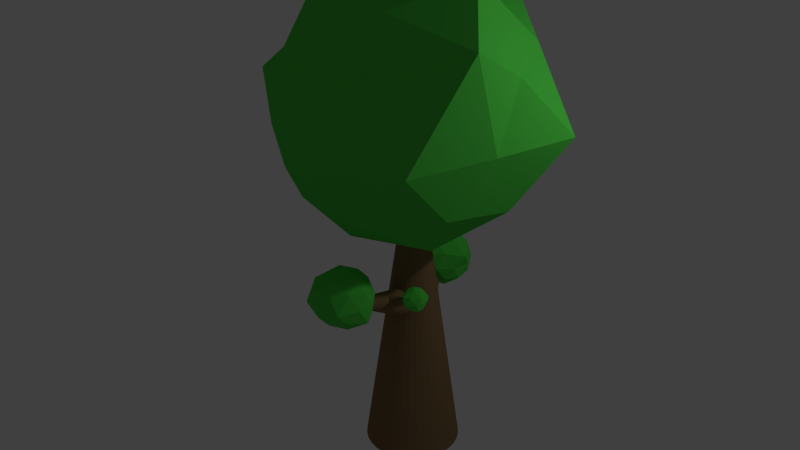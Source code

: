 # Source: cartoonTree.blend  (saved by Blender 2.69.0; exported with 4.5.12 LTS)
import bpy
from mathutils import Matrix  # noqa: F401  (used for matrix-valued properties, if any)

bpy.ops.wm.read_factory_settings(use_empty=True)
scene = bpy.context.scene
scene.name = 'Scene'

# ---- collections
col_collection_1 = bpy.data.collections.new('Collection 1'); scene.collection.children.link(col_collection_1)

# ---- materials (node trees are filled in below, after node groups)
mat_arbre = bpy.data.materials.new('Arbre')
mat_arbre.alpha_threshold = 0.0
mat_arbre.use_transparent_shadow = False
mat_arbre.diffuse_color = (0.2396, 0.1492, 0.07124, 1.0)
mat_arbre.roughness = 0.5
mat_arbre.line_color = (0.0, 0.0, 0.0, 1.0)
mat_feuille = bpy.data.materials.new('Feuille')
mat_feuille.alpha_threshold = 0.0
mat_feuille.use_transparent_shadow = False
mat_feuille.diffuse_color = (0.08319, 0.6383, 0.06858, 1.0)
mat_feuille.roughness = 0.5
mat_feuille.line_color = (0.0, 0.0, 0.0, 1.0)

# ---- material node trees

# ---- world
world_world = bpy.data.worlds.new('World'); scene.world = world_world
world_world.color = (0.05088, 0.05088, 0.05088)
world_world.use_sun_shadow = False
world_world.sun_shadow_jitter_overblur = 0.0
world_world.cycles.sampling_method = 'MANUAL'
world_world.cycles.sample_map_resolution = 256

# ---- lights
light_lamp = bpy.data.lights.new('Lamp', 'POINT')
light_lamp.transmission_factor = 0.0
light_lamp.cutoff_distance = 30.0
light_lamp.energy = 100.0
light_lamp.shadow_buffer_clip_start = 1.001
light_lamp.shadow_soft_size = 0.1
light_lamp.shadow_maximum_resolution = 0.006
light_lamp.use_absolute_resolution = True
light_lamp.cycles.use_multiple_importance_sampling = False

# ---- meshes
me_cylinder = bpy.data.meshes.new('Cylinder')
me_cylinder.from_pydata([(0.0923, 0.1684, -0.1863), (0.0923, -0.03009, 1.246), (0.1467, 0.1631, -0.1863), (0.108, -0.03163, 1.246), (0.199, 0.1472, -0.1863), (0.123, -0.0362, 1.246), (0.2472, 0.1214, -0.1863), (0.1369, -0.04362, 1.246), (0.2894, 0.08676, -0.1863), (0.1491, -0.0536, 1.246), (0.3241, 0.04452, -0.1863), (0.159, -0.06576, 1.246), (0.3498, -0.003674, -0.1863), (0.1665, -0.07964, 1.246), (0.3657, -0.05597, -0.1863), (0.171, -0.0947, 1.246), (0.3711, -0.1104, -0.1863), (0.1726, -0.1104, 1.246), (0.3657, -0.1647, -0.1863), (0.171, -0.126, 1.246), (0.3498, -0.217, -0.1863), (0.1665, -0.1411, 1.246), (0.3241, -0.2652, -0.1863), (0.159, -0.1549, 1.246), (0.2894, -0.3075, -0.1863), (0.1491, -0.1671, 1.246), (0.2472, -0.3421, -0.1863), (0.1369, -0.1771, 1.246), (0.199, -0.3679, -0.1863), (0.123, -0.1845, 1.246), (0.1467, -0.3838, -0.1863), (0.108, -0.1891, 1.246), (0.0923, -0.3891, -0.1863), (0.0923, -0.1906, 1.246), (0.03791, -0.3838, -0.1863), (0.07664, -0.1891, 1.246), (-0.01438, -0.3679, -0.1863), (0.06158, -0.1845, 1.246), (-0.06258, -0.3421, -0.1863), (0.0477, -0.1771, 1.246), (-0.1048, -0.3075, -0.1863), (0.03554, -0.1671, 1.246), (-0.1395, -0.2652, -0.1863), (0.02556, -0.1549, 1.246), (-0.1653, -0.217, -0.1863), (0.01814, -0.1411, 1.246), (-0.1811, -0.1647, -0.1863), (0.01358, -0.126, 1.246), (-0.1865, -0.1104, -0.1863), (0.01203, -0.1104, 1.246), (-0.1811, -0.05597, -0.1863), (0.01358, -0.0947, 1.246), (-0.1653, -0.003674, -0.1863), (0.01814, -0.07964, 1.246), (-0.1395, 0.04452, -0.1863), (0.02556, -0.06576, 1.246), (-0.1048, 0.08677, -0.1863), (0.03554, -0.0536, 1.246), (-0.06258, 0.1214, -0.1863), (0.0477, -0.04362, 1.246), (-0.01438, 0.1472, -0.1863), (0.06158, -0.0362, 1.246), (0.03791, 0.1631, -0.1863), (0.07664, -0.03163, 1.246)], [], [(0, 1, 3, 2), (2, 3, 5, 4), (4, 5, 7, 6), (6, 7, 9, 8), (8, 9, 11, 10), (10, 11, 13, 12), (12, 13, 15, 14), (14, 15, 17, 16), (16, 17, 19, 18), (18, 19, 21, 20), (20, 21, 23, 22), (22, 23, 25, 24), (24, 25, 27, 26), (26, 27, 29, 28), (28, 29, 31, 30), (30, 31, 33, 32), (32, 33, 35, 34), (34, 35, 37, 36), (36, 37, 39, 38), (38, 39, 41, 40), (40, 41, 43, 42), (42, 43, 45, 44), (44, 45, 47, 46), (46, 47, 49, 48), (48, 49, 51, 50), (50, 51, 53, 52), (52, 53, 55, 54), (54, 55, 57, 56), (56, 57, 59, 58), (58, 59, 61, 60), (3, 1, 63, 61, 59, 57, 55, 53, 51, 49, 47, 45, 43, 41, 39, 37, 35, 33, 31, 29, 27, 25, 23, 21, 19, 17, 15, 13, 11, 9, 7, 5), (62, 63, 1, 0), (60, 61, 63, 62), (0, 2, 4, 6, 8, 10, 12, 14, 16, 18, 20, 22, 24, 26, 28, 30, 32, 34, 36, 38, 40, 42, 44, 46, 48, 50, 52, 54, 56, 58, 60, 62)])
me_cylinder.materials.append(mat_arbre)
me_cylinder.use_remesh_preserve_volume = False
me_cylinder.use_remesh_preserve_attributes = False
me_cylinder.use_mirror_vertex_groups = False
me_cylinder.update()
me_icosphere = bpy.data.meshes.new('Icosphere')
me_icosphere.from_pydata([(0.0, 0.0, -1.0), (0.7236, -0.5257, -0.4472), (-0.2764, -0.8506, -0.4472), (-0.8944, 0.0, -0.4472), (-0.2764, 0.8506, -0.4472), (0.7236, 0.5257, -0.4472), (0.2764, -0.8506, 0.4472), (-0.7236, -0.5257, 0.4472), (-1.018, 0.5257, 0.4472), (0.2764, 0.8506, 0.7247), (0.8944, 0.0, 0.4472), (0.0, 0.0, 1.0), (-0.1625, -0.5, -0.8507), (0.4253, -0.309, -0.8507), (0.2629, -0.809, -0.5257), (0.8506, 0.0, -0.5257), (0.4253, 0.309, -0.8507), (-0.5257, 0.0, -0.8507), (-0.6882, -0.5, -0.5257), (-0.1625, 0.5, -0.8507), (-0.6882, 0.5, -0.5257), (0.2629, 1.033, -0.5257), (0.9511, -0.309, 0.0), (1.144, 0.309, 0.0), (0.0, -1.265, 0.0), (0.718, -0.9511, 0.0), (-1.184, -0.309, 0.1448), (-0.5878, -0.809, 0.0), (-0.5878, 0.809, 0.0), (-0.9511, 0.309, 0.0), (0.5878, 0.809, 0.0), (0.0, 1.0, 0.0), (0.9122, -0.5, 0.7402), (-0.2629, -0.9546, 0.5257), (-0.8506, 0.0, 0.5257), (-0.2629, 0.809, 0.5257), (0.6882, 0.5, 0.5257), (0.1625, -0.5, 0.8507), (0.5257, 0.0, 1.035), (-0.6355, -0.309, 0.8507), (-0.4253, 0.309, 0.8507), (0.1625, 0.5, 0.8507)], [], [(0, 13, 12), (1, 13, 15), (0, 12, 17), (0, 17, 19), (0, 19, 16), (1, 15, 22), (2, 14, 24), (3, 18, 26), (4, 20, 28), (5, 21, 30), (1, 22, 25), (2, 24, 27), (3, 26, 29), (4, 28, 31), (5, 30, 23), (6, 32, 37), (7, 33, 39), (8, 34, 40), (9, 35, 41), (10, 36, 38), (12, 14, 2), (12, 13, 14), (13, 1, 14), (15, 16, 5), (15, 13, 16), (13, 0, 16), (17, 18, 3), (17, 12, 18), (12, 2, 18), (19, 20, 4), (19, 17, 20), (17, 3, 20), (16, 21, 5), (16, 19, 21), (19, 4, 21), (22, 23, 10), (22, 15, 23), (15, 5, 23), (24, 25, 6), (24, 14, 25), (14, 1, 25), (26, 27, 7), (26, 18, 27), (18, 2, 27), (28, 29, 8), (28, 20, 29), (20, 3, 29), (30, 31, 9), (30, 21, 31), (21, 4, 31), (25, 32, 6), (25, 22, 32), (22, 10, 32), (27, 33, 7), (27, 24, 33), (24, 6, 33), (29, 34, 8), (29, 26, 34), (26, 7, 34), (31, 35, 9), (31, 28, 35), (28, 8, 35), (23, 36, 10), (23, 30, 36), (30, 9, 36), (37, 38, 11), (37, 32, 38), (32, 10, 38), (39, 37, 11), (39, 33, 37), (33, 6, 37), (40, 39, 11), (40, 34, 39), (34, 7, 39), (41, 40, 11), (41, 35, 40), (35, 8, 40), (38, 41, 11), (38, 36, 41), (36, 9, 41)])
me_icosphere.materials.append(mat_feuille)
me_icosphere.use_remesh_preserve_volume = False
me_icosphere.use_remesh_preserve_attributes = False
me_icosphere.use_mirror_vertex_groups = False
me_icosphere.update()
me_cylinder_001 = bpy.data.meshes.new('Cylinder.001')
me_cylinder_001.from_pydata([(0.0923, 0.1684, -0.1863), (0.0923, -0.03009, 1.246), (0.1467, 0.1631, -0.1863), (0.108, -0.03163, 1.246), (0.199, 0.1472, -0.1863), (0.123, -0.0362, 1.246), (0.2472, 0.1214, -0.1863), (0.1369, -0.04362, 1.246), (0.2894, 0.08676, -0.1863), (0.1491, -0.0536, 1.246), (0.3241, 0.04452, -0.1863), (0.159, -0.06576, 1.246), (0.3498, -0.003674, -0.1863), (0.1665, -0.07964, 1.246), (0.3657, -0.05597, -0.1863), (0.171, -0.0947, 1.246), (0.3711, -0.1104, -0.1863), (0.1726, -0.1104, 1.246), (0.3657, -0.1647, -0.1863), (0.171, -0.126, 1.246), (0.3498, -0.217, -0.1863), (0.1665, -0.1411, 1.246), (0.3241, -0.2652, -0.1863), (0.159, -0.1549, 1.246), (0.2894, -0.3075, -0.1863), (0.1491, -0.1671, 1.246), (0.2472, -0.3421, -0.1863), (0.1369, -0.1771, 1.246), (0.199, -0.3679, -0.1863), (0.123, -0.1845, 1.246), (0.1467, -0.3838, -0.1863), (0.108, -0.1891, 1.246), (0.0923, -0.3891, -0.1863), (0.0923, -0.1906, 1.246), (0.03791, -0.3838, -0.1863), (0.07664, -0.1891, 1.246), (-0.01438, -0.3679, -0.1863), (0.06158, -0.1845, 1.246), (-0.06258, -0.3421, -0.1863), (0.0477, -0.1771, 1.246), (-0.1048, -0.3075, -0.1863), (0.03554, -0.1671, 1.246), (-0.1395, -0.2652, -0.1863), (0.02556, -0.1549, 1.246), (-0.1653, -0.217, -0.1863), (0.01814, -0.1411, 1.246), (-0.1811, -0.1647, -0.1863), (0.01358, -0.126, 1.246), (-0.1865, -0.1104, -0.1863), (0.01203, -0.1104, 1.246), (-0.1811, -0.05597, -0.1863), (0.01358, -0.0947, 1.246), (-0.1653, -0.003674, -0.1863), (0.01814, -0.07964, 1.246), (-0.1395, 0.04452, -0.1863), (0.02556, -0.06576, 1.246), (-0.1048, 0.08677, -0.1863), (0.03554, -0.0536, 1.246), (-0.06258, 0.1214, -0.1863), (0.0477, -0.04362, 1.246), (-0.01438, 0.1472, -0.1863), (0.06158, -0.0362, 1.246), (0.03791, 0.1631, -0.1863), (0.07664, -0.03163, 1.246)], [], [(0, 1, 3, 2), (2, 3, 5, 4), (4, 5, 7, 6), (6, 7, 9, 8), (8, 9, 11, 10), (10, 11, 13, 12), (12, 13, 15, 14), (14, 15, 17, 16), (16, 17, 19, 18), (18, 19, 21, 20), (20, 21, 23, 22), (22, 23, 25, 24), (24, 25, 27, 26), (26, 27, 29, 28), (28, 29, 31, 30), (30, 31, 33, 32), (32, 33, 35, 34), (34, 35, 37, 36), (36, 37, 39, 38), (38, 39, 41, 40), (40, 41, 43, 42), (42, 43, 45, 44), (44, 45, 47, 46), (46, 47, 49, 48), (48, 49, 51, 50), (50, 51, 53, 52), (52, 53, 55, 54), (54, 55, 57, 56), (56, 57, 59, 58), (58, 59, 61, 60), (3, 1, 63, 61, 59, 57, 55, 53, 51, 49, 47, 45, 43, 41, 39, 37, 35, 33, 31, 29, 27, 25, 23, 21, 19, 17, 15, 13, 11, 9, 7, 5), (62, 63, 1, 0), (60, 61, 63, 62), (0, 2, 4, 6, 8, 10, 12, 14, 16, 18, 20, 22, 24, 26, 28, 30, 32, 34, 36, 38, 40, 42, 44, 46, 48, 50, 52, 54, 56, 58, 60, 62)])
me_cylinder_001.materials.append(mat_arbre)
me_cylinder_001.use_remesh_preserve_volume = False
me_cylinder_001.use_remesh_preserve_attributes = False
me_cylinder_001.use_mirror_vertex_groups = False
me_cylinder_001.update()
me_cylinder_002 = bpy.data.meshes.new('Cylinder.002')
me_cylinder_002.from_pydata([(0.0923, 0.1684, -0.1863), (0.0923, -0.03009, 1.246), (0.1467, 0.1631, -0.1863), (0.108, -0.03163, 1.246), (0.199, 0.1472, -0.1863), (0.123, -0.0362, 1.246), (0.2472, 0.1214, -0.1863), (0.1369, -0.04362, 1.246), (0.2894, 0.08676, -0.1863), (0.1491, -0.0536, 1.246), (0.3241, 0.04452, -0.1863), (0.159, -0.06576, 1.246), (0.3498, -0.003674, -0.1863), (0.1665, -0.07964, 1.246), (0.3657, -0.05597, -0.1863), (0.171, -0.0947, 1.246), (0.3711, -0.1104, -0.1863), (0.1726, -0.1104, 1.246), (0.3657, -0.1647, -0.1863), (0.171, -0.126, 1.246), (0.3498, -0.217, -0.1863), (0.1665, -0.1411, 1.246), (0.3241, -0.2652, -0.1863), (0.159, -0.1549, 1.246), (0.2894, -0.3075, -0.1863), (0.1491, -0.1671, 1.246), (0.2472, -0.3421, -0.1863), (0.1369, -0.1771, 1.246), (0.199, -0.3679, -0.1863), (0.123, -0.1845, 1.246), (0.1467, -0.3838, -0.1863), (0.108, -0.1891, 1.246), (0.0923, -0.3891, -0.1863), (0.0923, -0.1906, 1.246), (0.03791, -0.3838, -0.1863), (0.07664, -0.1891, 1.246), (-0.01438, -0.3679, -0.1863), (0.06158, -0.1845, 1.246), (-0.06258, -0.3421, -0.1863), (0.0477, -0.1771, 1.246), (-0.1048, -0.3075, -0.1863), (0.03554, -0.1671, 1.246), (-0.1395, -0.2652, -0.1863), (0.02556, -0.1549, 1.246), (-0.1653, -0.217, -0.1863), (0.01814, -0.1411, 1.246), (-0.1811, -0.1647, -0.1863), (0.01358, -0.126, 1.246), (-0.1865, -0.1104, -0.1863), (0.01203, -0.1104, 1.246), (-0.1811, -0.05597, -0.1863), (0.01358, -0.0947, 1.246), (-0.1653, -0.003674, -0.1863), (0.01814, -0.07964, 1.246), (-0.1395, 0.04452, -0.1863), (0.02556, -0.06576, 1.246), (-0.1048, 0.08677, -0.1863), (0.03554, -0.0536, 1.246), (-0.06258, 0.1214, -0.1863), (0.0477, -0.04362, 1.246), (-0.01438, 0.1472, -0.1863), (0.06158, -0.0362, 1.246), (0.03791, 0.1631, -0.1863), (0.07664, -0.03163, 1.246)], [], [(0, 1, 3, 2), (2, 3, 5, 4), (4, 5, 7, 6), (6, 7, 9, 8), (8, 9, 11, 10), (10, 11, 13, 12), (12, 13, 15, 14), (14, 15, 17, 16), (16, 17, 19, 18), (18, 19, 21, 20), (20, 21, 23, 22), (22, 23, 25, 24), (24, 25, 27, 26), (26, 27, 29, 28), (28, 29, 31, 30), (30, 31, 33, 32), (32, 33, 35, 34), (34, 35, 37, 36), (36, 37, 39, 38), (38, 39, 41, 40), (40, 41, 43, 42), (42, 43, 45, 44), (44, 45, 47, 46), (46, 47, 49, 48), (48, 49, 51, 50), (50, 51, 53, 52), (52, 53, 55, 54), (54, 55, 57, 56), (56, 57, 59, 58), (58, 59, 61, 60), (3, 1, 63, 61, 59, 57, 55, 53, 51, 49, 47, 45, 43, 41, 39, 37, 35, 33, 31, 29, 27, 25, 23, 21, 19, 17, 15, 13, 11, 9, 7, 5), (62, 63, 1, 0), (60, 61, 63, 62), (0, 2, 4, 6, 8, 10, 12, 14, 16, 18, 20, 22, 24, 26, 28, 30, 32, 34, 36, 38, 40, 42, 44, 46, 48, 50, 52, 54, 56, 58, 60, 62)])
me_cylinder_002.materials.append(mat_arbre)
me_cylinder_002.use_remesh_preserve_volume = False
me_cylinder_002.use_remesh_preserve_attributes = False
me_cylinder_002.use_mirror_vertex_groups = False
me_cylinder_002.update()
me_cylinder_003 = bpy.data.meshes.new('Cylinder.003')
me_cylinder_003.from_pydata([(0.0923, 0.1684, -0.1863), (0.0923, -0.03009, 1.246), (0.1467, 0.1631, -0.1863), (0.108, -0.03163, 1.246), (0.199, 0.1472, -0.1863), (0.123, -0.0362, 1.246), (0.2472, 0.1214, -0.1863), (0.1369, -0.04362, 1.246), (0.2894, 0.08676, -0.1863), (0.1491, -0.0536, 1.246), (0.3241, 0.04452, -0.1863), (0.159, -0.06576, 1.246), (0.3498, -0.003674, -0.1863), (0.1665, -0.07964, 1.246), (0.3657, -0.05597, -0.1863), (0.171, -0.0947, 1.246), (0.3711, -0.1104, -0.1863), (0.1726, -0.1104, 1.246), (0.3657, -0.1647, -0.1863), (0.171, -0.126, 1.246), (0.3498, -0.217, -0.1863), (0.1665, -0.1411, 1.246), (0.3241, -0.2652, -0.1863), (0.159, -0.1549, 1.246), (0.2894, -0.3075, -0.1863), (0.1491, -0.1671, 1.246), (0.2472, -0.3421, -0.1863), (0.1369, -0.1771, 1.246), (0.199, -0.3679, -0.1863), (0.123, -0.1845, 1.246), (0.1467, -0.3838, -0.1863), (0.108, -0.1891, 1.246), (0.0923, -0.3891, -0.1863), (0.0923, -0.1906, 1.246), (0.03791, -0.3838, -0.1863), (0.07664, -0.1891, 1.246), (-0.01438, -0.3679, -0.1863), (0.06158, -0.1845, 1.246), (-0.06258, -0.3421, -0.1863), (0.0477, -0.1771, 1.246), (-0.1048, -0.3075, -0.1863), (0.03554, -0.1671, 1.246), (-0.1395, -0.2652, -0.1863), (0.02556, -0.1549, 1.246), (-0.1653, -0.217, -0.1863), (0.01814, -0.1411, 1.246), (-0.1811, -0.1647, -0.1863), (0.01358, -0.126, 1.246), (-0.1865, -0.1104, -0.1863), (0.01203, -0.1104, 1.246), (-0.1811, -0.05597, -0.1863), (0.01358, -0.0947, 1.246), (-0.1653, -0.003674, -0.1863), (0.01814, -0.07964, 1.246), (-0.1395, 0.04452, -0.1863), (0.02556, -0.06576, 1.246), (-0.1048, 0.08677, -0.1863), (0.03554, -0.0536, 1.246), (-0.06258, 0.1214, -0.1863), (0.0477, -0.04362, 1.246), (-0.01438, 0.1472, -0.1863), (0.06158, -0.0362, 1.246), (0.03791, 0.1631, -0.1863), (0.07664, -0.03163, 1.246)], [], [(0, 1, 3, 2), (2, 3, 5, 4), (4, 5, 7, 6), (6, 7, 9, 8), (8, 9, 11, 10), (10, 11, 13, 12), (12, 13, 15, 14), (14, 15, 17, 16), (16, 17, 19, 18), (18, 19, 21, 20), (20, 21, 23, 22), (22, 23, 25, 24), (24, 25, 27, 26), (26, 27, 29, 28), (28, 29, 31, 30), (30, 31, 33, 32), (32, 33, 35, 34), (34, 35, 37, 36), (36, 37, 39, 38), (38, 39, 41, 40), (40, 41, 43, 42), (42, 43, 45, 44), (44, 45, 47, 46), (46, 47, 49, 48), (48, 49, 51, 50), (50, 51, 53, 52), (52, 53, 55, 54), (54, 55, 57, 56), (56, 57, 59, 58), (58, 59, 61, 60), (3, 1, 63, 61, 59, 57, 55, 53, 51, 49, 47, 45, 43, 41, 39, 37, 35, 33, 31, 29, 27, 25, 23, 21, 19, 17, 15, 13, 11, 9, 7, 5), (62, 63, 1, 0), (60, 61, 63, 62), (0, 2, 4, 6, 8, 10, 12, 14, 16, 18, 20, 22, 24, 26, 28, 30, 32, 34, 36, 38, 40, 42, 44, 46, 48, 50, 52, 54, 56, 58, 60, 62)])
me_cylinder_003.materials.append(mat_arbre)
me_cylinder_003.use_remesh_preserve_volume = False
me_cylinder_003.use_remesh_preserve_attributes = False
me_cylinder_003.use_mirror_vertex_groups = False
me_cylinder_003.update()
me_icosphere_001 = bpy.data.meshes.new('Icosphere.001')
me_icosphere_001.from_pydata([(0.0, 0.0, -1.0), (0.7236, -0.5257, -0.4472), (-0.2764, -0.8506, -0.4472), (-0.8944, 0.0, -0.4472), (-0.2764, 0.8506, -0.4472), (0.7236, 0.5257, -0.4472), (0.2764, -0.8506, 0.4472), (-0.8207, -0.3684, 0.567), (-0.7236, 0.5257, 0.4472), (0.2764, 0.8506, 0.4472), (0.8944, 0.0, 0.4472), (0.02273, 0.07557, 1.075), (-0.1625, -0.5, -0.8507), (0.4253, -0.309, -0.8507), (0.2629, -0.809, -0.5257), (0.9581, 0.06112, -0.5778), (0.4253, 0.309, -0.8507), (-0.5257, 0.0, -0.8507), (-0.6882, -0.5, -0.5257), (-0.1625, 0.5, -0.8507), (-0.6882, 0.5, -0.5257), (0.2629, 0.809, -0.5257), (0.9511, -0.309, 0.0), (0.9511, 0.309, 0.0), (0.02303, -1.119, -0.1267), (0.5906, -0.9165, -0.0805), (-0.9511, -0.309, 0.0), (-0.7293, -0.8682, -0.04029), (-0.5878, 0.809, 0.0), (-0.9511, 0.309, 0.0), (0.5878, 0.809, 0.0), (0.0, 1.0, 0.0), (0.6882, -0.5, 0.5257), (-0.3371, -0.89, 0.5336), (-0.8506, 0.0, 0.5257), (-0.2629, 0.809, 0.5257), (0.6882, 0.5, 0.5257), (0.1625, -0.5, 0.8507), (0.6275, 0.03057, 0.8672), (-0.4253, -0.309, 0.8507), (-0.4253, 0.309, 0.8507), (0.1625, 0.5, 0.8507)], [], [(0, 13, 12), (1, 13, 15), (0, 12, 17), (0, 17, 19), (0, 19, 16), (1, 15, 22), (2, 14, 24), (3, 18, 26), (4, 20, 28), (5, 21, 30), (1, 22, 25), (2, 24, 27), (3, 26, 29), (4, 28, 31), (5, 30, 23), (6, 32, 37), (7, 33, 39), (8, 34, 40), (9, 35, 41), (10, 36, 38), (12, 14, 2), (12, 13, 14), (13, 1, 14), (15, 16, 5), (15, 13, 16), (13, 0, 16), (17, 18, 3), (17, 12, 18), (12, 2, 18), (19, 20, 4), (19, 17, 20), (17, 3, 20), (16, 21, 5), (16, 19, 21), (19, 4, 21), (22, 23, 10), (22, 15, 23), (15, 5, 23), (24, 25, 6), (24, 14, 25), (14, 1, 25), (26, 27, 7), (26, 18, 27), (18, 2, 27), (28, 29, 8), (28, 20, 29), (20, 3, 29), (30, 31, 9), (30, 21, 31), (21, 4, 31), (25, 32, 6), (25, 22, 32), (22, 10, 32), (27, 33, 7), (27, 24, 33), (24, 6, 33), (29, 34, 8), (29, 26, 34), (26, 7, 34), (31, 35, 9), (31, 28, 35), (28, 8, 35), (23, 36, 10), (23, 30, 36), (30, 9, 36), (37, 38, 11), (37, 32, 38), (32, 10, 38), (39, 37, 11), (39, 33, 37), (33, 6, 37), (40, 39, 11), (40, 34, 39), (34, 7, 39), (41, 40, 11), (41, 35, 40), (35, 8, 40), (38, 41, 11), (38, 36, 41), (36, 9, 41)])
me_icosphere_001.materials.append(mat_feuille)
me_icosphere_001.use_remesh_preserve_volume = False
me_icosphere_001.use_remesh_preserve_attributes = False
me_icosphere_001.use_mirror_vertex_groups = False
me_icosphere_001.update()
me_icosphere_002 = bpy.data.meshes.new('Icosphere.002')
me_icosphere_002.from_pydata([(0.0, 0.0, -1.0), (0.7236, -0.5257, -0.4472), (-0.2764, -0.8506, -0.4472), (-0.7729, 0.02026, -0.6291), (-0.2764, 0.8506, -0.4472), (0.7236, 0.5257, -0.4472), (0.2764, -0.8506, 0.4472), (-0.7236, -0.5257, 0.4472), (-0.8133, 0.5233, 0.5866), (0.2764, 0.8506, 0.4472), (0.8944, 0.0, 0.4472), (0.0, 0.0, 1.0), (-0.1625, -0.5, -0.8507), (0.4253, -0.309, -0.8507), (0.2629, -0.809, -0.5257), (0.8506, 0.0, -0.5257), (0.4253, 0.309, -0.8507), (-0.5742, -0.05189, -0.8624), (-0.6882, -0.5, -0.5257), (-0.08306, 0.2363, -1.021), (-0.89, 0.3339, -0.5401), (0.3792, 0.935, -0.4936), (0.9511, -0.309, 0.0), (0.9511, 0.309, 0.0), (0.0, -1.0, 0.0), (0.5878, -0.809, 0.0), (-0.9511, -0.309, 0.0), (-0.6311, -0.9679, 0.00157), (-0.7635, 0.7249, 0.03508), (-0.9511, 0.309, 0.0), (0.5878, 0.809, 0.0), (0.0381, 1.155, 0.1002), (0.6882, -0.5, 0.5257), (-0.2629, -0.809, 0.5257), (-0.8506, 0.0, 0.5257), (-0.2629, 0.809, 0.5257), (0.6882, 0.5, 0.5257), (0.1625, -0.5, 0.8507), (0.5257, 0.0, 0.8507), (-0.4253, -0.309, 0.8507), (-0.4253, 0.309, 0.8507), (0.1625, 0.5, 0.8507)], [], [(0, 13, 12), (1, 13, 15), (0, 12, 17), (0, 17, 19), (0, 19, 16), (1, 15, 22), (2, 14, 24), (3, 18, 26), (4, 20, 28), (5, 21, 30), (1, 22, 25), (2, 24, 27), (3, 26, 29), (4, 28, 31), (5, 30, 23), (6, 32, 37), (7, 33, 39), (8, 34, 40), (9, 35, 41), (10, 36, 38), (12, 14, 2), (12, 13, 14), (13, 1, 14), (15, 16, 5), (15, 13, 16), (13, 0, 16), (17, 18, 3), (17, 12, 18), (12, 2, 18), (19, 20, 4), (19, 17, 20), (17, 3, 20), (16, 21, 5), (16, 19, 21), (19, 4, 21), (22, 23, 10), (22, 15, 23), (15, 5, 23), (24, 25, 6), (24, 14, 25), (14, 1, 25), (26, 27, 7), (26, 18, 27), (18, 2, 27), (28, 29, 8), (28, 20, 29), (20, 3, 29), (30, 31, 9), (30, 21, 31), (21, 4, 31), (25, 32, 6), (25, 22, 32), (22, 10, 32), (27, 33, 7), (27, 24, 33), (24, 6, 33), (29, 34, 8), (29, 26, 34), (26, 7, 34), (31, 35, 9), (31, 28, 35), (28, 8, 35), (23, 36, 10), (23, 30, 36), (30, 9, 36), (37, 38, 11), (37, 32, 38), (32, 10, 38), (39, 37, 11), (39, 33, 37), (33, 6, 37), (40, 39, 11), (40, 34, 39), (34, 7, 39), (41, 40, 11), (41, 35, 40), (35, 8, 40), (38, 41, 11), (38, 36, 41), (36, 9, 41)])
me_icosphere_002.materials.append(mat_feuille)
me_icosphere_002.use_remesh_preserve_volume = False
me_icosphere_002.use_remesh_preserve_attributes = False
me_icosphere_002.use_mirror_vertex_groups = False
me_icosphere_002.update()
me_icosphere_003 = bpy.data.meshes.new('Icosphere.003')
me_icosphere_003.from_pydata([(0.0, 0.0, -1.0), (0.7236, -0.5257, -0.4472), (-0.2764, -0.8506, -0.4472), (-0.8944, 0.0, -0.4472), (-0.2764, 0.8506, -0.4472), (0.7236, 0.5257, -0.4472), (0.1332, -1.057, 0.3719), (-0.706, -0.5827, 0.4622), (-0.9743, 0.6359, 0.4472), (0.2764, 0.8506, 0.4472), (0.8944, 0.0, 0.4472), (0.0, 0.0, 1.0), (-0.1625, -0.5, -0.8507), (0.4253, -0.309, -0.8507), (0.4664, -0.8913, -0.6728), (0.8506, 0.0, -0.5257), (0.4253, 0.309, -0.8507), (-0.5257, 0.0, -0.8507), (-0.7765, -0.4981, -0.6089), (-0.1625, 0.5, -0.8507), (-0.6882, 0.5, -0.5257), (0.2629, 0.809, -0.5257), (1.026, -0.2657, -0.0789), (0.9511, 0.309, 0.0), (0.0, -1.0, 0.0), (0.5878, -0.809, 0.0), (-0.9511, -0.309, 0.0), (-0.5878, -0.809, 0.0), (-0.5878, 0.809, 0.0), (-0.9511, 0.309, 0.0), (0.5878, 0.809, 0.0), (0.0, 1.0, 0.0), (0.6882, -0.5, 0.5257), (-0.2629, -0.809, 0.5257), (-0.8506, 0.0, 0.5257), (-0.2629, 0.809, 0.5257), (0.4197, -0.1077, 0.9807), (0.1092, -0.422, 1.106), (0.5257, 0.0, 0.8507), (-0.4253, -0.309, 0.8507), (-0.4253, 0.309, 0.8507), (0.1625, 0.5, 0.8507)], [], [(0, 13, 12), (1, 13, 15), (0, 12, 17), (0, 17, 19), (0, 19, 16), (1, 15, 22), (2, 14, 24), (3, 18, 26), (4, 20, 28), (5, 21, 30), (1, 22, 25), (2, 24, 27), (3, 26, 29), (4, 28, 31), (5, 30, 23), (6, 32, 37), (7, 33, 39), (8, 34, 40), (9, 35, 41), (10, 36, 38), (12, 14, 2), (12, 13, 14), (13, 1, 14), (15, 16, 5), (15, 13, 16), (13, 0, 16), (17, 18, 3), (17, 12, 18), (12, 2, 18), (19, 20, 4), (19, 17, 20), (17, 3, 20), (16, 21, 5), (16, 19, 21), (19, 4, 21), (22, 23, 10), (22, 15, 23), (15, 5, 23), (24, 25, 6), (24, 14, 25), (14, 1, 25), (26, 27, 7), (26, 18, 27), (18, 2, 27), (28, 29, 8), (28, 20, 29), (20, 3, 29), (30, 31, 9), (30, 21, 31), (21, 4, 31), (25, 32, 6), (25, 22, 32), (22, 10, 32), (27, 33, 7), (27, 24, 33), (24, 6, 33), (29, 34, 8), (29, 26, 34), (26, 7, 34), (31, 35, 9), (31, 28, 35), (28, 8, 35), (23, 36, 10), (23, 30, 36), (30, 9, 36), (37, 38, 11), (37, 32, 38), (32, 10, 38), (39, 37, 11), (39, 33, 37), (33, 6, 37), (40, 39, 11), (40, 34, 39), (34, 7, 39), (41, 40, 11), (41, 35, 40), (35, 8, 40), (38, 41, 11), (38, 36, 41), (36, 9, 41)])
me_icosphere_003.materials.append(mat_feuille)
me_icosphere_003.use_remesh_preserve_volume = False
me_icosphere_003.use_remesh_preserve_attributes = False
me_icosphere_003.use_mirror_vertex_groups = False
me_icosphere_003.update()

# ---- objects
ob_tree = bpy.data.objects.new('Tree', me_cylinder)
ob_icosphere = bpy.data.objects.new('Icosphere', me_icosphere)
ob_cylinder_001 = bpy.data.objects.new('Cylinder.001', me_cylinder_001)
ob_cylinder_002 = bpy.data.objects.new('Cylinder.002', me_cylinder_002)
ob_cylinder_003 = bpy.data.objects.new('Cylinder.003', me_cylinder_003)
ob_icosphere_001 = bpy.data.objects.new('Icosphere.001', me_icosphere_001)
ob_icosphere_002 = bpy.data.objects.new('Icosphere.002', me_icosphere_002)
ob_icosphere_003 = bpy.data.objects.new('Icosphere.003', me_icosphere_003)
ob_lamp = bpy.data.objects.new('Lamp', light_lamp)

# ---- transforms, parenting, visibility, modifiers, constraints
ob_tree.location = (0.04276, 0.131, 0.2086)
ob_tree.scale = (2.035, 2.035, 2.035)
ob_tree.lineart.crease_threshold = 0.0
ob_icosphere.parent = ob_tree
ob_icosphere.matrix_parent_inverse = Matrix(((0.4914, 0.0, 0.0, -0.02101), (0.0, 0.4914, 0.0, -0.06438), (0.0, 0.0, 0.4914, -0.1025), (0.0, 0.0, 0.0, 1.0)))
ob_icosphere.location = (0.1937, -0.08128, 4.072)
ob_icosphere.scale = (1.53, 1.53, 1.53)
ob_icosphere.lineart.crease_threshold = 0.0
ob_cylinder_001.parent = ob_tree
ob_cylinder_001.matrix_parent_inverse = Matrix(((0.4914, 0.0, 0.0, -0.02101), (0.0, 0.4914, 0.0, -0.06438), (0.0, 0.0, 0.4914, -0.1025), (0.0, 0.0, 0.0, 1.0)))
ob_cylinder_001.location = (0.1897, -0.4302, 1.918)
ob_cylinder_001.rotation_euler = (1.157, 0.0, 0.0)
ob_cylinder_001.scale = (0.5888, 0.5888, 0.5888)
ob_cylinder_001.lineart.crease_threshold = 0.0
ob_cylinder_002.parent = ob_tree
ob_cylinder_002.matrix_parent_inverse = Matrix(((0.4914, 0.0, 0.0, -0.02101), (0.0, 0.4914, 0.0, -0.06438), (0.0, 0.0, 0.4914, -0.1025), (0.0, 0.0, 0.0, 1.0)))
ob_cylinder_002.location = (0.3785, -0.6322, 2.013)
ob_cylinder_002.rotation_euler = (1.157, 0.0, 1.59)
ob_cylinder_002.scale = (0.2559, 0.2559, 0.2559)
ob_cylinder_002.lineart.crease_threshold = 0.0
ob_cylinder_003.parent = ob_tree
ob_cylinder_003.matrix_parent_inverse = Matrix(((0.4914, 0.0, 0.0, -0.02101), (0.0, 0.4914, 0.0, -0.06438), (0.0, 0.0, 0.4914, -0.1025), (0.0, 0.0, 0.0, 1.0)))
ob_cylinder_003.location = (0.194, 0.2044, 1.387)
ob_cylinder_003.rotation_euler = (1.157, 0.0, -2.727)
ob_cylinder_003.scale = (0.5888, 0.5888, 0.5888)
ob_cylinder_003.lineart.crease_threshold = 0.0
ob_icosphere_001.parent = ob_tree
ob_icosphere_001.matrix_parent_inverse = Matrix(((0.4914, 0.0, 0.0, -0.02101), (0.0, 0.4914, 0.0, -0.06438), (0.0, 0.0, 0.4914, -0.1025), (0.0, 0.0, 0.0, 1.0)))
ob_icosphere_001.location = (0.1927, -1.248, 2.266)
ob_icosphere_001.scale = (0.3518, 0.3518, 0.3518)
ob_icosphere_001.lineart.crease_threshold = 0.0
ob_icosphere_002.parent = ob_tree
ob_icosphere_002.matrix_parent_inverse = Matrix(((0.4914, 0.0, 0.0, -0.02101), (0.0, 0.4914, 0.0, -0.06438), (0.0, 0.0, 0.4914, -0.1025), (0.0, 0.0, 0.0, 1.0)))
ob_icosphere_002.location = (0.6721, -0.6141, 2.134)
ob_icosphere_002.scale = (-0.1413, -0.1413, -0.1413)
ob_icosphere_002.lineart.crease_threshold = 0.0
ob_icosphere_003.parent = ob_tree
ob_icosphere_003.matrix_parent_inverse = Matrix(((0.4914, 0.0, 0.0, -0.02101), (0.0, 0.4914, 0.0, -0.06438), (0.0, 0.0, 0.4914, -0.1025), (0.0, 0.0, 0.0, 1.0)))
ob_icosphere_003.location = (-0.1376, 0.9515, 1.735)
ob_icosphere_003.rotation_euler = (0.0, 0.0, -2.727)
ob_icosphere_003.scale = (0.3518, 0.3518, 0.3518)
ob_icosphere_003.lineart.crease_threshold = 0.0
ob_lamp.location = (4.076, 1.005, 5.951)
ob_lamp.rotation_euler = (0.6503, 0.05522, 1.866)
ob_lamp.lock_rotations_4d = False
ob_lamp.empty_display_type = 'ARROWS'
ob_lamp.color = (0.0, 0.0, 0.0, 0.0)
ob_lamp.lineart.crease_threshold = 0.0

# ---- collection membership
col_collection_1.objects.link(ob_tree)
col_collection_1.objects.link(ob_icosphere)
col_collection_1.objects.link(ob_cylinder_001)
col_collection_1.objects.link(ob_cylinder_002)
col_collection_1.objects.link(ob_cylinder_003)
col_collection_1.objects.link(ob_icosphere_001)
col_collection_1.objects.link(ob_icosphere_002)
col_collection_1.objects.link(ob_icosphere_003)
col_collection_1.objects.link(ob_lamp)

# ---- scene / render settings (as saved in the file)
scene.frame_start = 1; scene.frame_end = 250; scene.frame_set(1)
scene.render.engine = 'BLENDER_EEVEE_NEXT'
scene.render.image_settings.compression = 90
scene.render.resolution_percentage = 50
scene.render.dither_intensity = 0.0
scene.cycles.use_denoising = False
scene.cycles.samples = 10
scene.cycles.sampling_pattern = 'TABULATED_SOBOL'
scene.cycles.light_sampling_threshold = 0.0
scene.cycles.use_adaptive_sampling = False
scene.cycles.use_light_tree = False
scene.cycles.blur_glossy = 0.0
scene.cycles.volume_bounces = 1
scene.cycles.pixel_filter_type = 'GAUSSIAN'
scene.cycles.sample_clamp_indirect = 0.0
scene.view_settings.view_transform = 'Standard'
bpy.context.view_layer.update()

# ---- added for rendering (the .blend has no active camera): camera
cam_auto = bpy.data.cameras.new('AutoCamera')
cam_auto.lens = 50.0
cam_auto.sensor_width = 36.0
cam_auto.clip_end = 1000.0
ob_auto_camera = bpy.data.objects.new('AutoCamera', cam_auto)
scene.collection.objects.link(ob_auto_camera)
ob_auto_camera.location = (7.27085, -8.78692, 8.42875)
ob_auto_camera.rotation_euler = (1.09748, -7.21219e-08, 0.694738)
scene.camera = ob_auto_camera
bpy.context.view_layer.update()
